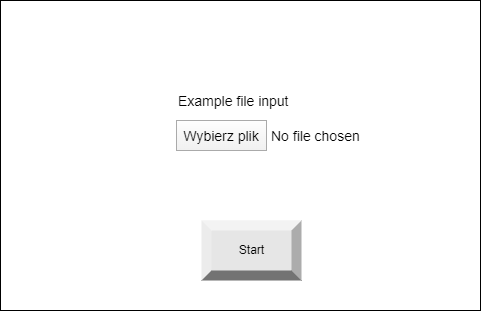

The diagram above was exported from draw.io. Its source (the exported page's mxGraphModel, read from the mxfile embedded in the PNG):
<mxGraphModel dx="1422" dy="794" grid="1" gridSize="10" guides="1" tooltips="1" connect="1" arrows="1" fold="1" page="1" pageScale="1" pageWidth="827" pageHeight="1169" math="0" shadow="0">
  <root>
    <mxCell id="0" />
    <mxCell id="1" parent="0" />
    <mxCell id="-IEkzFaL_UEg2ADYDUeK-1" value="" style="rounded=0;whiteSpace=wrap;html=1;" vertex="1" parent="1">
      <mxGeometry x="174" y="100" width="480" height="310" as="geometry" />
    </mxCell>
    <mxCell id="-IEkzFaL_UEg2ADYDUeK-2" value="Example file input" style="fillColor=none;strokeColor=none;align=left;fontSize=14;" vertex="1" parent="1">
      <mxGeometry x="350" y="180" width="150" height="40" as="geometry" />
    </mxCell>
    <mxCell id="-IEkzFaL_UEg2ADYDUeK-3" value="Wybierz plik" style="fillColor=#FEFEFE;strokeColor=#AAAAAA;fontSize=14;gradientColor=#F0F0F0;" vertex="1" parent="1">
      <mxGeometry x="350" y="220" width="90" height="30" as="geometry" />
    </mxCell>
    <mxCell id="-IEkzFaL_UEg2ADYDUeK-4" value="No file chosen" style="fillColor=none;strokeColor=none;align=left;fontSize=14;spacing=5;" vertex="1" parent="1">
      <mxGeometry x="440" y="220" width="100" height="30" as="geometry" />
    </mxCell>
    <mxCell id="-IEkzFaL_UEg2ADYDUeK-5" value="&lt;font style=&quot;vertical-align: inherit&quot;&gt;&lt;font style=&quot;vertical-align: inherit&quot;&gt;Start&lt;/font&gt;&lt;/font&gt;" style="labelPosition=center;verticalLabelPosition=middle;align=center;html=1;shape=mxgraph.basic.shaded_button;dx=10;fillColor=#E6E6E6;strokeColor=none;" vertex="1" parent="1">
      <mxGeometry x="375" y="320" width="100" height="60" as="geometry" />
    </mxCell>
  </root>
</mxGraphModel>